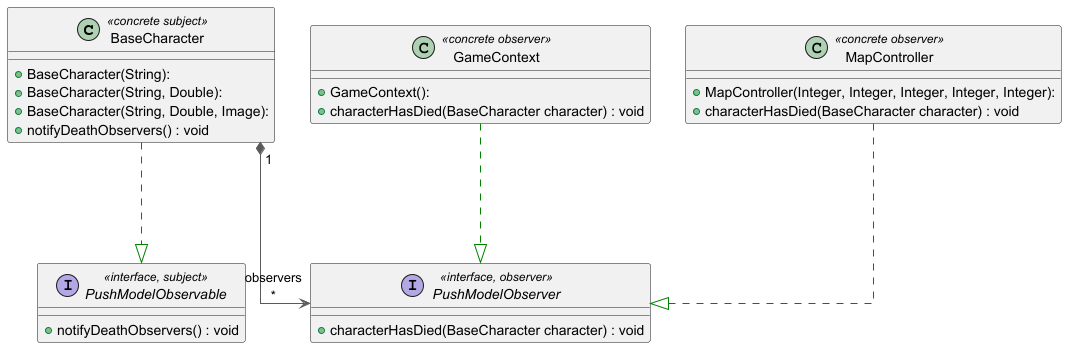

The diagram above was rendered by PlantUML. Its source (embedded in the PNG):
@startuml PushModelObserverPattern


skinparam linetype ortho

class BaseCharacter << concrete subject >>{
  + BaseCharacter(String): 
  + BaseCharacter(String, Double): 
  + BaseCharacter(String, Double, Image):
  + notifyDeathObservers() : void
}
class GameContext << concrete observer >>{
  + GameContext():
  + characterHasDied(BaseCharacter character) : void
}
class MapController << concrete observer >>{
  + MapController(Integer, Integer, Integer, Integer, Integer):
  + characterHasDied(BaseCharacter character) : void
}
interface PushModelObservable << interface, subject >> {
    + notifyDeathObservers() : void
}

interface PushModelObserver << interface, observer >> {
    + characterHasDied(BaseCharacter character) : void
}

BaseCharacter        -[#008200,dashed]--^  PushModelObservable
BaseCharacter       "1" *-[#595959,plain]--> "observers\n*" PushModelObserver
GameContext          -[#008200,dashed]--^  PushModelObserver
MapController        -[#008200,dashed]--^  PushModelObserver
@enduml